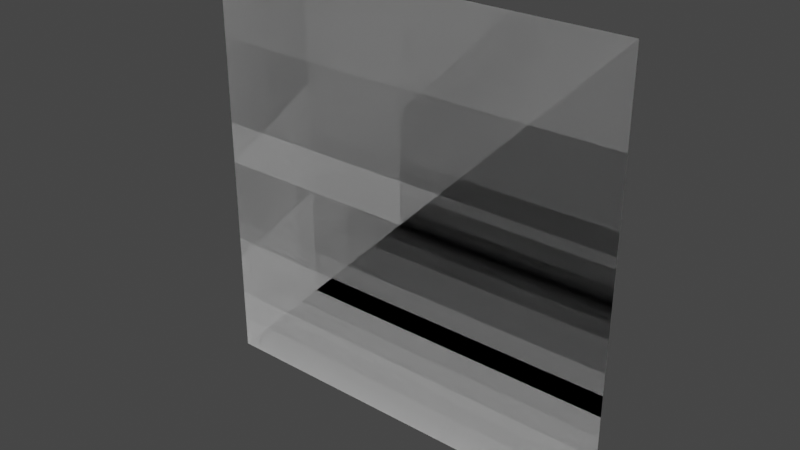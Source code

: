 # Source: UIIcons.blend  (saved by Blender 2.82.7; exported with 4.5.12 LTS)
import bpy
from mathutils import Matrix  # noqa: F401  (used for matrix-valued properties, if any)

bpy.ops.wm.read_factory_settings(use_empty=True)
scene = bpy.context.scene
scene.name = 'Scene'

# ---- collections
col_collection = bpy.data.collections.new('Collection'); scene.collection.children.link(col_collection)

# ---- world
world_world = bpy.data.worlds.new('World'); scene.world = world_world
world_world.use_nodes = True; world_world.node_tree.nodes.clear()
_N = world_world.node_tree.nodes; _L = world_world.node_tree.links
n0 = _N.new('ShaderNodeOutputWorld'); n0.name = 'World Output'; n0.location = (300, 300)
n1 = _N.new('ShaderNodeBackground'); n1.name = 'Background'; n1.location = (10, 300)
n1.inputs[0].default_value = (0.05088, 0.05088, 0.05088, 1.0)
_L.new(n1.outputs[0], n0.inputs[0])
n0.is_active_output = True
world_world.color = (0.05088, 0.05088, 0.05088)
world_world.use_sun_shadow = False
world_world.sun_shadow_jitter_overblur = 0.0

# ---- meshes
me_1 = bpy.data.meshes.new('1')
me_1.from_pydata([(-1.0, -1.0, 0.0), (1.0, -1.0, 0.0), (-1.0, 1.0, 0.0), (1.0, 1.0, 0.0)], [], [(0, 1, 3, 2)])
_uv = me_1.uv_layers.new(name='UVMap')
_uv.uv.foreach_set('vector', [0.875, 0.0, 1.0, 0.0, 1.0, 0.125, 0.875, 0.125])
me_1.use_remesh_fix_poles = True
me_1.use_remesh_preserve_attributes = False
me_1.use_mirror_vertex_groups = False
me_1.update()
me_2 = bpy.data.meshes.new('2')
me_2.from_pydata([(-1.0, -1.0, 0.0), (1.0, -1.0, 0.0), (-1.0, 1.0, 0.0), (1.0, 1.0, 0.0)], [], [(0, 1, 3, 2)])
_uv = me_2.uv_layers.new(name='UVMap')
_uv.uv.foreach_set('vector', [0.875, 0.125, 0.75, 0.125, 0.75, 0.0, 0.875, 0.0])
me_2.use_remesh_fix_poles = True
me_2.use_remesh_preserve_attributes = False
me_2.use_mirror_vertex_groups = False
me_2.update()
me_3 = bpy.data.meshes.new('3')
me_3.from_pydata([(-1.0, -1.0, 0.0), (1.0, -1.0, 0.0), (-1.0, 1.0, 0.0), (1.0, 1.0, 0.0)], [], [(0, 1, 3, 2)])
_uv = me_3.uv_layers.new(name='UVMap')
_uv.uv.foreach_set('vector', [0.625, 0.0, 0.75, 0.0, 0.75, 0.125, 0.625, 0.125])
me_3.use_remesh_fix_poles = True
me_3.use_remesh_preserve_attributes = False
me_3.use_mirror_vertex_groups = False
me_3.update()
me_4 = bpy.data.meshes.new('4')
me_4.from_pydata([(-1.0, -1.0, 0.0), (1.0, -1.0, 0.0), (-1.0, 1.0, 0.0), (1.0, 1.0, 0.0)], [], [(0, 1, 3, 2)])
_uv = me_4.uv_layers.new(name='UVMap')
_uv.uv.foreach_set('vector', [0.5, 0.0, 0.625, 0.0, 0.625, 0.125, 0.5, 0.125])
me_4.use_remesh_fix_poles = True
me_4.use_remesh_preserve_attributes = False
me_4.use_mirror_vertex_groups = False
me_4.update()
me_5 = bpy.data.meshes.new('5')
me_5.from_pydata([(-1.0, -1.0, 0.0), (1.0, -1.0, 0.0), (-1.0, 1.0, 0.0), (1.0, 1.0, 0.0)], [], [(0, 1, 3, 2)])
_uv = me_5.uv_layers.new(name='UVMap')
_uv.uv.foreach_set('vector', [0.375, 0.0, 0.5, 0.0, 0.5, 0.125, 0.375, 0.125])
me_5.use_remesh_fix_poles = True
me_5.use_remesh_preserve_attributes = False
me_5.use_mirror_vertex_groups = False
me_5.update()
me_6 = bpy.data.meshes.new('6')
me_6.from_pydata([(-1.0, -1.0, 0.0), (1.0, -1.0, 0.0), (-1.0, 1.0, 0.0), (1.0, 1.0, 0.0)], [], [(0, 1, 3, 2)])
_uv = me_6.uv_layers.new(name='UVMap')
_uv.uv.foreach_set('vector', [0.25, 0.0, 0.375, 0.0, 0.375, 0.125, 0.25, 0.125])
me_6.use_remesh_fix_poles = True
me_6.use_remesh_preserve_attributes = False
me_6.use_mirror_vertex_groups = False
me_6.update()
me_7 = bpy.data.meshes.new('7')
me_7.from_pydata([(-1.0, -1.0, 0.0), (1.0, -1.0, 0.0), (-1.0, 1.0, 0.0), (1.0, 1.0, 0.0)], [], [(0, 1, 3, 2)])
_uv = me_7.uv_layers.new(name='UVMap')
_uv.uv.foreach_set('vector', [0.125, 0.0, 0.25, 0.0, 0.25, 0.125, 0.125, 0.125])
me_7.use_remesh_fix_poles = True
me_7.use_remesh_preserve_attributes = False
me_7.use_mirror_vertex_groups = False
me_7.update()
me_8 = bpy.data.meshes.new('8')
me_8.from_pydata([(-1.0, -1.0, 0.0), (1.0, -1.0, 0.0), (-1.0, 1.0, 0.0), (1.0, 1.0, 0.0)], [], [(0, 1, 3, 2)])
_uv = me_8.uv_layers.new(name='UVMap')
_uv.uv.foreach_set('vector', [0.0, 0.0, 0.125, 0.0, 0.125, 0.125, 0.0, 0.125])
me_8.use_remesh_fix_poles = True
me_8.use_remesh_preserve_attributes = False
me_8.use_mirror_vertex_groups = False
me_8.update()
me_9 = bpy.data.meshes.new('9')
me_9.from_pydata([(-1.0, -1.0, 0.0), (1.0, -1.0, 0.0), (-1.0, 1.0, 0.0), (1.0, 1.0, 0.0)], [], [(0, 1, 3, 2)])
_uv = me_9.uv_layers.new(name='UVMap')
_uv.uv.foreach_set('vector', [0.875, 0.125, 1.0, 0.125, 1.0, 0.25, 0.875, 0.25])
me_9.use_remesh_fix_poles = True
me_9.use_remesh_preserve_attributes = False
me_9.use_mirror_vertex_groups = False
me_9.update()
me_10 = bpy.data.meshes.new('10')
me_10.from_pydata([(-1.0, -1.0, 0.0), (1.0, -1.0, 0.0), (-1.0, 1.0, 0.0), (1.0, 1.0, 0.0)], [], [(0, 1, 3, 2)])
_uv = me_10.uv_layers.new(name='UVMap')
_uv.uv.foreach_set('vector', [0.75, 0.125, 0.875, 0.125, 0.875, 0.25, 0.75, 0.25])
me_10.use_remesh_fix_poles = True
me_10.use_remesh_preserve_attributes = False
me_10.use_mirror_vertex_groups = False
me_10.update()
me_11 = bpy.data.meshes.new('11')
me_11.from_pydata([(-1.0, -1.0, 0.0), (1.0, -1.0, 0.0), (-1.0, 1.0, 0.0), (1.0, 1.0, 0.0)], [], [(0, 1, 3, 2)])
_uv = me_11.uv_layers.new(name='UVMap')
_uv.uv.foreach_set('vector', [0.625, 0.125, 0.75, 0.125, 0.75, 0.25, 0.625, 0.25])
me_11.use_remesh_fix_poles = True
me_11.use_remesh_preserve_attributes = False
me_11.use_mirror_vertex_groups = False
me_11.update()
me_12 = bpy.data.meshes.new('12')
me_12.from_pydata([(-1.0, -1.0, 0.0), (1.0, -1.0, 0.0), (-1.0, 1.0, 0.0), (1.0, 1.0, 0.0)], [], [(0, 1, 3, 2)])
_uv = me_12.uv_layers.new(name='UVMap')
_uv.uv.foreach_set('vector', [0.5, 0.125, 0.625, 0.125, 0.625, 0.25, 0.5, 0.25])
me_12.use_remesh_fix_poles = True
me_12.use_remesh_preserve_attributes = False
me_12.use_mirror_vertex_groups = False
me_12.update()
me_13 = bpy.data.meshes.new('13')
me_13.from_pydata([(-1.0, -1.0, 0.0), (1.0, -1.0, 0.0), (-1.0, 1.0, 0.0), (1.0, 1.0, 0.0)], [], [(0, 1, 3, 2)])
_uv = me_13.uv_layers.new(name='UVMap')
_uv.uv.foreach_set('vector', [0.375, 0.125, 0.5, 0.125, 0.5, 0.25, 0.375, 0.25])
me_13.use_remesh_fix_poles = True
me_13.use_remesh_preserve_attributes = False
me_13.use_mirror_vertex_groups = False
me_13.update()
me_14 = bpy.data.meshes.new('14')
me_14.from_pydata([(-1.0, -1.0, 0.0), (1.0, -1.0, 0.0), (-1.0, 1.0, 0.0), (1.0, 1.0, 0.0)], [], [(0, 1, 3, 2)])
_uv = me_14.uv_layers.new(name='UVMap')
_uv.uv.foreach_set('vector', [0.25, 0.125, 0.375, 0.125, 0.375, 0.25, 0.25, 0.25])
me_14.use_remesh_fix_poles = True
me_14.use_remesh_preserve_attributes = False
me_14.use_mirror_vertex_groups = False
me_14.update()
me_15 = bpy.data.meshes.new('15')
me_15.from_pydata([(-1.0, -1.0, 0.0), (1.0, -1.0, 0.0), (-1.0, 1.0, 0.0), (1.0, 1.0, 0.0)], [], [(0, 1, 3, 2)])
_uv = me_15.uv_layers.new(name='UVMap')
_uv.uv.foreach_set('vector', [0.125, 0.125, 0.25, 0.125, 0.25, 0.25, 0.125, 0.25])
me_15.use_remesh_fix_poles = True
me_15.use_remesh_preserve_attributes = False
me_15.use_mirror_vertex_groups = False
me_15.update()
me_16 = bpy.data.meshes.new('16')
me_16.from_pydata([(-1.0, -1.0, 0.0), (1.0, -1.0, 0.0), (-1.0, 1.0, 0.0), (1.0, 1.0, 0.0)], [], [(0, 1, 3, 2)])
_uv = me_16.uv_layers.new(name='UVMap')
_uv.uv.foreach_set('vector', [0.0, 0.125, 0.125, 0.125, 0.125, 0.25, 0.0, 0.25])
me_16.use_remesh_fix_poles = True
me_16.use_remesh_preserve_attributes = False
me_16.use_mirror_vertex_groups = False
me_16.update()
me_18 = bpy.data.meshes.new('18')
me_18.from_pydata([(-1.0, -1.0, 0.0), (1.0, -1.0, 0.0), (-1.0, 1.0, 0.0), (1.0, 1.0, 0.0)], [], [(0, 1, 3, 2)])
_uv = me_18.uv_layers.new(name='UVMap')
_uv.uv.foreach_set('vector', [0.75, 0.25, 0.875, 0.25, 0.875, 0.375, 0.75, 0.375])
me_18.use_remesh_fix_poles = True
me_18.use_remesh_preserve_attributes = False
me_18.use_mirror_vertex_groups = False
me_18.update()
me_19 = bpy.data.meshes.new('19')
me_19.from_pydata([(-1.0, -1.0, 0.0), (1.0, -1.0, 0.0), (-1.0, 1.0, 0.0), (1.0, 1.0, 0.0)], [], [(0, 1, 3, 2)])
_uv = me_19.uv_layers.new(name='UVMap')
_uv.uv.foreach_set('vector', [0.625, 0.25, 0.75, 0.25, 0.75, 0.375, 0.625, 0.375])
me_19.use_remesh_fix_poles = True
me_19.use_remesh_preserve_attributes = False
me_19.use_mirror_vertex_groups = False
me_19.update()
me_20 = bpy.data.meshes.new('20')
me_20.from_pydata([(-1.0, -1.0, 0.0), (1.0, -1.0, 0.0), (-1.0, 1.0, 0.0), (1.0, 1.0, 0.0)], [], [(0, 1, 3, 2)])
_uv = me_20.uv_layers.new(name='UVMap')
_uv.uv.foreach_set('vector', [0.5, 0.25, 0.625, 0.25, 0.625, 0.375, 0.5, 0.375])
me_20.use_remesh_fix_poles = True
me_20.use_remesh_preserve_attributes = False
me_20.use_mirror_vertex_groups = False
me_20.update()
me_21 = bpy.data.meshes.new('21')
me_21.from_pydata([(-1.0, -1.0, 0.0), (1.0, -1.0, 0.0), (-1.0, 1.0, 0.0), (1.0, 1.0, 0.0)], [], [(0, 1, 3, 2)])
_uv = me_21.uv_layers.new(name='UVMap')
_uv.uv.foreach_set('vector', [0.375, 0.25, 0.5, 0.25, 0.5, 0.375, 0.375, 0.375])
me_21.use_remesh_fix_poles = True
me_21.use_remesh_preserve_attributes = False
me_21.use_mirror_vertex_groups = False
me_21.update()
me_22 = bpy.data.meshes.new('22')
me_22.from_pydata([(-1.0, -1.0, 0.0), (1.0, -1.0, 0.0), (-1.0, 1.0, 0.0), (1.0, 1.0, 0.0)], [], [(0, 1, 3, 2)])
_uv = me_22.uv_layers.new(name='UVMap')
_uv.uv.foreach_set('vector', [0.25, 0.25, 0.375, 0.25, 0.375, 0.375, 0.25, 0.375])
me_22.use_remesh_fix_poles = True
me_22.use_remesh_preserve_attributes = False
me_22.use_mirror_vertex_groups = False
me_22.update()
me_23 = bpy.data.meshes.new('23')
me_23.from_pydata([(-1.0, -1.0, 0.0), (1.0, -1.0, 0.0), (-1.0, 1.0, 0.0), (1.0, 1.0, 0.0)], [], [(0, 1, 3, 2)])
_uv = me_23.uv_layers.new(name='UVMap')
_uv.uv.foreach_set('vector', [0.125, 0.25, 0.25, 0.25, 0.25, 0.375, 0.125, 0.375])
me_23.use_remesh_fix_poles = True
me_23.use_remesh_preserve_attributes = False
me_23.use_mirror_vertex_groups = False
me_23.update()
me_24 = bpy.data.meshes.new('24')
me_24.from_pydata([(-1.0, -1.0, 0.0), (1.0, -1.0, 0.0), (-1.0, 1.0, 0.0), (1.0, 1.0, 0.0)], [], [(0, 1, 3, 2)])
_uv = me_24.uv_layers.new(name='UVMap')
_uv.uv.foreach_set('vector', [0.0, 0.25, 0.125, 0.25, 0.125, 0.375, 0.0, 0.375])
me_24.use_remesh_fix_poles = True
me_24.use_remesh_preserve_attributes = False
me_24.use_mirror_vertex_groups = False
me_24.update()
me_17 = bpy.data.meshes.new('17')
me_17.from_pydata([(-1.0, -1.0, 0.0), (1.0, -1.0, 0.0), (-1.0, 1.0, 0.0), (1.0, 1.0, 0.0)], [], [(0, 1, 3, 2)])
_uv = me_17.uv_layers.new(name='UVMap')
_uv.uv.foreach_set('vector', [0.875, 0.25, 1.0, 0.25, 1.0, 0.375, 0.875, 0.375])
me_17.use_remesh_fix_poles = True
me_17.use_remesh_preserve_attributes = False
me_17.use_mirror_vertex_groups = False
me_17.update()
me_25 = bpy.data.meshes.new('25')
me_25.from_pydata([(-1.0, -1.0, 0.0), (1.0, -1.0, 0.0), (-1.0, 1.0, 0.0), (1.0, 1.0, 0.0)], [], [(0, 1, 3, 2)])
_uv = me_25.uv_layers.new(name='UVMap')
_uv.uv.foreach_set('vector', [0.875, 0.375, 1.0, 0.375, 1.0, 0.5, 0.875, 0.5])
me_25.use_remesh_fix_poles = True
me_25.use_remesh_preserve_attributes = False
me_25.use_mirror_vertex_groups = False
me_25.update()
me_26 = bpy.data.meshes.new('26')
me_26.from_pydata([(-1.0, -1.0, 0.0), (1.0, -1.0, 0.0), (-1.0, 1.0, 0.0), (1.0, 1.0, 0.0)], [], [(0, 1, 3, 2)])
_uv = me_26.uv_layers.new(name='UVMap')
_uv.uv.foreach_set('vector', [0.75, 0.375, 0.875, 0.375, 0.875, 0.5, 0.75, 0.5])
me_26.use_remesh_fix_poles = True
me_26.use_remesh_preserve_attributes = False
me_26.use_mirror_vertex_groups = False
me_26.update()
me_27 = bpy.data.meshes.new('27')
me_27.from_pydata([(-1.0, -1.0, 0.0), (1.0, -1.0, 0.0), (-1.0, 1.0, 0.0), (1.0, 1.0, 0.0)], [], [(0, 1, 3, 2)])
_uv = me_27.uv_layers.new(name='UVMap')
_uv.uv.foreach_set('vector', [0.625, 0.375, 0.75, 0.375, 0.75, 0.5, 0.625, 0.5])
me_27.use_remesh_fix_poles = True
me_27.use_remesh_preserve_attributes = False
me_27.use_mirror_vertex_groups = False
me_27.update()
me_28 = bpy.data.meshes.new('28')
me_28.from_pydata([(-1.0, -1.0, 0.0), (1.0, -1.0, 0.0), (-1.0, 1.0, 0.0), (1.0, 1.0, 0.0)], [], [(0, 1, 3, 2)])
_uv = me_28.uv_layers.new(name='UVMap')
_uv.uv.foreach_set('vector', [0.5, 0.375, 0.625, 0.375, 0.625, 0.5, 0.5, 0.5])
me_28.use_remesh_fix_poles = True
me_28.use_remesh_preserve_attributes = False
me_28.use_mirror_vertex_groups = False
me_28.update()
me_29 = bpy.data.meshes.new('29')
me_29.from_pydata([(-1.0, -1.0, 0.0), (1.0, -1.0, 0.0), (-1.0, 1.0, 0.0), (1.0, 1.0, 0.0)], [], [(0, 1, 3, 2)])
_uv = me_29.uv_layers.new(name='UVMap')
_uv.uv.foreach_set('vector', [0.375, 0.375, 0.5, 0.375, 0.5, 0.5, 0.375, 0.5])
me_29.use_remesh_fix_poles = True
me_29.use_remesh_preserve_attributes = False
me_29.use_mirror_vertex_groups = False
me_29.update()
me_30 = bpy.data.meshes.new('30')
me_30.from_pydata([(-1.0, -1.0, 0.0), (1.0, -1.0, 0.0), (-1.0, 1.0, 0.0), (1.0, 1.0, 0.0)], [], [(0, 1, 3, 2)])
_uv = me_30.uv_layers.new(name='UVMap')
_uv.uv.foreach_set('vector', [0.25, 0.375, 0.375, 0.375, 0.375, 0.5, 0.25, 0.5])
me_30.use_remesh_fix_poles = True
me_30.use_remesh_preserve_attributes = False
me_30.use_mirror_vertex_groups = False
me_30.update()
me_31 = bpy.data.meshes.new('31')
me_31.from_pydata([(-1.0, -1.0, 0.0), (1.0, -1.0, 0.0), (-1.0, 1.0, 0.0), (1.0, 1.0, 0.0)], [], [(0, 1, 3, 2)])
_uv = me_31.uv_layers.new(name='UVMap')
_uv.uv.foreach_set('vector', [0.125, 0.375, 0.25, 0.375, 0.25, 0.5, 0.125, 0.5])
me_31.use_remesh_fix_poles = True
me_31.use_remesh_preserve_attributes = False
me_31.use_mirror_vertex_groups = False
me_31.update()
me_32 = bpy.data.meshes.new('32')
me_32.from_pydata([(-1.0, -1.0, 0.0), (1.0, -1.0, 0.0), (-1.0, 1.0, 0.0), (1.0, 1.0, 0.0)], [], [(0, 1, 3, 2)])
_uv = me_32.uv_layers.new(name='UVMap')
_uv.uv.foreach_set('vector', [0.0, 0.375, 0.125, 0.375, 0.125, 0.5, 0.0, 0.5])
me_32.use_remesh_fix_poles = True
me_32.use_remesh_preserve_attributes = False
me_32.use_mirror_vertex_groups = False
me_32.update()
me_33 = bpy.data.meshes.new('33')
me_33.from_pydata([(-1.0, -1.0, 0.0), (1.0, -1.0, 0.0), (-1.0, 1.0, 0.0), (1.0, 1.0, 0.0)], [], [(0, 1, 3, 2)])
_uv = me_33.uv_layers.new(name='UVMap')
_uv.uv.foreach_set('vector', [0.875, 0.5, 1.0, 0.5, 1.0, 0.625, 0.875, 0.625])
me_33.use_remesh_fix_poles = True
me_33.use_remesh_preserve_attributes = False
me_33.use_mirror_vertex_groups = False
me_33.update()
me_42 = bpy.data.meshes.new('42')
me_42.from_pydata([(-1.0, -1.0, 0.0), (1.0, -1.0, 0.0), (-1.0, 1.0, 0.0), (1.0, 1.0, 0.0)], [], [(0, 1, 3, 2)])
_uv = me_42.uv_layers.new(name='UVMap')
_uv.uv.foreach_set('vector', [0.75, 0.625, 0.875, 0.625, 0.875, 0.75, 0.75, 0.75])
me_42.use_remesh_fix_poles = True
me_42.use_remesh_preserve_attributes = False
me_42.use_mirror_vertex_groups = False
me_42.update()
me_43 = bpy.data.meshes.new('43')
me_43.from_pydata([(-1.0, -1.0, 0.0), (1.0, -1.0, 0.0), (-1.0, 1.0, 0.0), (1.0, 1.0, 0.0)], [], [(0, 1, 3, 2)])
_uv = me_43.uv_layers.new(name='UVMap')
_uv.uv.foreach_set('vector', [0.625, 0.625, 0.75, 0.625, 0.75, 0.75, 0.625, 0.75])
me_43.use_remesh_fix_poles = True
me_43.use_remesh_preserve_attributes = False
me_43.use_mirror_vertex_groups = False
me_43.update()
me_44 = bpy.data.meshes.new('44')
me_44.from_pydata([(-1.0, -1.0, 0.0), (1.0, -1.0, 0.0), (-1.0, 1.0, 0.0), (1.0, 1.0, 0.0)], [], [(0, 1, 3, 2)])
_uv = me_44.uv_layers.new(name='UVMap')
_uv.uv.foreach_set('vector', [0.5, 0.625, 0.625, 0.625, 0.625, 0.75, 0.5, 0.75])
me_44.use_remesh_fix_poles = True
me_44.use_remesh_preserve_attributes = False
me_44.use_mirror_vertex_groups = False
me_44.update()
me_45 = bpy.data.meshes.new('45')
me_45.from_pydata([(-1.0, -1.0, 0.0), (1.0, -1.0, 0.0), (-1.0, 1.0, 0.0), (1.0, 1.0, 0.0)], [], [(0, 1, 3, 2)])
_uv = me_45.uv_layers.new(name='UVMap')
_uv.uv.foreach_set('vector', [0.375, 0.625, 0.5, 0.625, 0.5, 0.75, 0.375, 0.75])
me_45.use_remesh_fix_poles = True
me_45.use_remesh_preserve_attributes = False
me_45.use_mirror_vertex_groups = False
me_45.update()
me_46 = bpy.data.meshes.new('46')
me_46.from_pydata([(-1.0, -1.0, 0.0), (1.0, -1.0, 0.0), (-1.0, 1.0, 0.0), (1.0, 1.0, 0.0)], [], [(0, 1, 3, 2)])
_uv = me_46.uv_layers.new(name='UVMap')
_uv.uv.foreach_set('vector', [0.25, 0.625, 0.375, 0.625, 0.375, 0.75, 0.25, 0.75])
me_46.use_remesh_fix_poles = True
me_46.use_remesh_preserve_attributes = False
me_46.use_mirror_vertex_groups = False
me_46.update()
me_47 = bpy.data.meshes.new('47')
me_47.from_pydata([(-1.0, -1.0, 0.0), (1.0, -1.0, 0.0), (-1.0, 1.0, 0.0), (1.0, 1.0, 0.0)], [], [(0, 1, 3, 2)])
_uv = me_47.uv_layers.new(name='UVMap')
_uv.uv.foreach_set('vector', [0.125, 0.625, 0.25, 0.625, 0.25, 0.75, 0.125, 0.75])
me_47.use_remesh_fix_poles = True
me_47.use_remesh_preserve_attributes = False
me_47.use_mirror_vertex_groups = False
me_47.update()
me_48 = bpy.data.meshes.new('48')
me_48.from_pydata([(-1.0, -1.0, 0.0), (1.0, -1.0, 0.0), (-1.0, 1.0, 0.0), (1.0, 1.0, 0.0)], [], [(0, 1, 3, 2)])
_uv = me_48.uv_layers.new(name='UVMap')
_uv.uv.foreach_set('vector', [0.0, 0.625, 0.125, 0.625, 0.125, 0.75, 0.0, 0.75])
me_48.use_remesh_fix_poles = True
me_48.use_remesh_preserve_attributes = False
me_48.use_mirror_vertex_groups = False
me_48.update()
me_49 = bpy.data.meshes.new('49')
me_49.from_pydata([(-1.0, -1.0, 0.0), (1.0, -1.0, 0.0), (-1.0, 1.0, 0.0), (1.0, 1.0, 0.0)], [], [(0, 1, 3, 2)])
_uv = me_49.uv_layers.new(name='UVMap')
_uv.uv.foreach_set('vector', [0.875, 0.75, 1.0, 0.75, 1.0, 0.875, 0.875, 0.875])
me_49.use_remesh_fix_poles = True
me_49.use_remesh_preserve_attributes = False
me_49.use_mirror_vertex_groups = False
me_49.update()
me_50 = bpy.data.meshes.new('50')
me_50.from_pydata([(-1.0, -1.0, 0.0), (1.0, -1.0, 0.0), (-1.0, 1.0, 0.0), (1.0, 1.0, 0.0)], [], [(0, 1, 3, 2)])
_uv = me_50.uv_layers.new(name='UVMap')
_uv.uv.foreach_set('vector', [0.75, 0.75, 0.875, 0.75, 0.875, 0.875, 0.75, 0.875])
me_50.use_remesh_fix_poles = True
me_50.use_remesh_preserve_attributes = False
me_50.use_mirror_vertex_groups = False
me_50.update()
me_51 = bpy.data.meshes.new('51')
me_51.from_pydata([(-1.0, -1.0, 0.0), (1.0, -1.0, 0.0), (-1.0, 1.0, 0.0), (1.0, 1.0, 0.0)], [], [(0, 1, 3, 2)])
_uv = me_51.uv_layers.new(name='UVMap')
_uv.uv.foreach_set('vector', [0.625, 0.75, 0.75, 0.75, 0.75, 0.875, 0.625, 0.875])
me_51.use_remesh_fix_poles = True
me_51.use_remesh_preserve_attributes = False
me_51.use_mirror_vertex_groups = False
me_51.update()
me_34 = bpy.data.meshes.new('34')
me_34.from_pydata([(-1.0, -1.0, 0.0), (1.0, -1.0, 0.0), (-1.0, 1.0, 0.0), (1.0, 1.0, 0.0)], [], [(0, 1, 3, 2)])
_uv = me_34.uv_layers.new(name='UVMap')
_uv.uv.foreach_set('vector', [0.75, 0.5, 0.875, 0.5, 0.875, 0.625, 0.75, 0.625])
me_34.use_remesh_fix_poles = True
me_34.use_remesh_preserve_attributes = False
me_34.use_mirror_vertex_groups = False
me_34.update()
me_52 = bpy.data.meshes.new('52')
me_52.from_pydata([(-1.0, -1.0, 0.0), (1.0, -1.0, 0.0), (-1.0, 1.0, 0.0), (1.0, 1.0, 0.0)], [], [(0, 1, 3, 2)])
_uv = me_52.uv_layers.new(name='UVMap')
_uv.uv.foreach_set('vector', [0.5, 0.75, 0.625, 0.75, 0.625, 0.875, 0.5, 0.875])
me_52.use_remesh_fix_poles = True
me_52.use_remesh_preserve_attributes = False
me_52.use_mirror_vertex_groups = False
me_52.update()
me_53 = bpy.data.meshes.new('53')
me_53.from_pydata([(-1.0, -1.0, 0.0), (1.0, -1.0, 0.0), (-1.0, 1.0, 0.0), (1.0, 1.0, 0.0)], [], [(0, 1, 3, 2)])
_uv = me_53.uv_layers.new(name='UVMap')
_uv.uv.foreach_set('vector', [0.375, 0.75, 0.5, 0.75, 0.5, 0.875, 0.375, 0.875])
me_53.use_remesh_fix_poles = True
me_53.use_remesh_preserve_attributes = False
me_53.use_mirror_vertex_groups = False
me_53.update()
me_54 = bpy.data.meshes.new('54')
me_54.from_pydata([(-1.0, -1.0, 0.0), (1.0, -1.0, 0.0), (-1.0, 1.0, 0.0), (1.0, 1.0, 0.0)], [], [(0, 1, 3, 2)])
_uv = me_54.uv_layers.new(name='UVMap')
_uv.uv.foreach_set('vector', [0.25, 0.75, 0.375, 0.75, 0.375, 0.875, 0.25, 0.875])
me_54.use_remesh_fix_poles = True
me_54.use_remesh_preserve_attributes = False
me_54.use_mirror_vertex_groups = False
me_54.update()
me_55 = bpy.data.meshes.new('55')
me_55.from_pydata([(-1.0, -1.0, 0.0), (1.0, -1.0, 0.0), (-1.0, 1.0, 0.0), (1.0, 1.0, 0.0)], [], [(0, 1, 3, 2)])
_uv = me_55.uv_layers.new(name='UVMap')
_uv.uv.foreach_set('vector', [0.125, 0.75, 0.25, 0.75, 0.25, 0.875, 0.125, 0.875])
me_55.use_remesh_fix_poles = True
me_55.use_remesh_preserve_attributes = False
me_55.use_mirror_vertex_groups = False
me_55.update()
me_56 = bpy.data.meshes.new('56')
me_56.from_pydata([(-1.0, -1.0, 0.0), (1.0, -1.0, 0.0), (-1.0, 1.0, 0.0), (1.0, 1.0, 0.0)], [], [(0, 1, 3, 2)])
_uv = me_56.uv_layers.new(name='UVMap')
_uv.uv.foreach_set('vector', [0.0, 0.75, 0.125, 0.75, 0.125, 0.875, 0.0, 0.875])
me_56.use_remesh_fix_poles = True
me_56.use_remesh_preserve_attributes = False
me_56.use_mirror_vertex_groups = False
me_56.update()
me_57 = bpy.data.meshes.new('57')
me_57.from_pydata([(-1.0, -1.0, 0.0), (1.0, -1.0, 0.0), (-1.0, 1.0, 0.0), (1.0, 1.0, 0.0)], [], [(0, 1, 3, 2)])
_uv = me_57.uv_layers.new(name='UVMap')
_uv.uv.foreach_set('vector', [0.875, 0.875, 1.0, 0.875, 1.0, 1.0, 0.875, 1.0])
me_57.use_remesh_fix_poles = True
me_57.use_remesh_preserve_attributes = False
me_57.use_mirror_vertex_groups = False
me_57.update()
me_58 = bpy.data.meshes.new('58')
me_58.from_pydata([(-1.0, -1.0, 0.0), (1.0, -1.0, 0.0), (-1.0, 1.0, 0.0), (1.0, 1.0, 0.0)], [], [(0, 1, 3, 2)])
_uv = me_58.uv_layers.new(name='UVMap')
_uv.uv.foreach_set('vector', [0.75, 0.875, 0.875, 0.875, 0.875, 1.0, 0.75, 1.0])
me_58.use_remesh_fix_poles = True
me_58.use_remesh_preserve_attributes = False
me_58.use_mirror_vertex_groups = False
me_58.update()
me_59 = bpy.data.meshes.new('59')
me_59.from_pydata([(-1.0, -1.0, 0.0), (1.0, -1.0, 0.0), (-1.0, 1.0, 0.0), (1.0, 1.0, 0.0)], [], [(0, 1, 3, 2)])
_uv = me_59.uv_layers.new(name='UVMap')
_uv.uv.foreach_set('vector', [0.625, 0.875, 0.75, 0.875, 0.75, 1.0, 0.625, 1.0])
me_59.use_remesh_fix_poles = True
me_59.use_remesh_preserve_attributes = False
me_59.use_mirror_vertex_groups = False
me_59.update()
me_60 = bpy.data.meshes.new('60')
me_60.from_pydata([(-1.0, -1.0, 0.0), (1.0, -1.0, 0.0), (-1.0, 1.0, 0.0), (1.0, 1.0, 0.0)], [], [(0, 1, 3, 2)])
_uv = me_60.uv_layers.new(name='UVMap')
_uv.uv.foreach_set('vector', [0.5, 0.875, 0.625, 0.875, 0.625, 1.0, 0.5, 1.0])
me_60.use_remesh_fix_poles = True
me_60.use_remesh_preserve_attributes = False
me_60.use_mirror_vertex_groups = False
me_60.update()
me_61 = bpy.data.meshes.new('61')
me_61.from_pydata([(-1.0, -1.0, 0.0), (1.0, -1.0, 0.0), (-1.0, 1.0, 0.0), (1.0, 1.0, 0.0)], [], [(0, 1, 3, 2)])
_uv = me_61.uv_layers.new(name='UVMap')
_uv.uv.foreach_set('vector', [0.375, 0.875, 0.5, 0.875, 0.5, 1.0, 0.375, 1.0])
me_61.use_remesh_fix_poles = True
me_61.use_remesh_preserve_attributes = False
me_61.use_mirror_vertex_groups = False
me_61.update()
me_35 = bpy.data.meshes.new('35')
me_35.from_pydata([(-1.0, -1.0, 0.0), (1.0, -1.0, 0.0), (-1.0, 1.0, 0.0), (1.0, 1.0, 0.0)], [], [(0, 1, 3, 2)])
_uv = me_35.uv_layers.new(name='UVMap')
_uv.uv.foreach_set('vector', [0.625, 0.5, 0.75, 0.5, 0.75, 0.625, 0.625, 0.625])
me_35.use_remesh_fix_poles = True
me_35.use_remesh_preserve_attributes = False
me_35.use_mirror_vertex_groups = False
me_35.update()
me_62 = bpy.data.meshes.new('62')
me_62.from_pydata([(-1.0, -1.0, 0.0), (1.0, -1.0, 0.0), (-1.0, 1.0, 0.0), (1.0, 1.0, 0.0)], [], [(0, 1, 3, 2)])
_uv = me_62.uv_layers.new(name='UVMap')
_uv.uv.foreach_set('vector', [0.25, 0.875, 0.375, 0.875, 0.375, 1.0, 0.25, 1.0])
me_62.use_remesh_fix_poles = True
me_62.use_remesh_preserve_attributes = False
me_62.use_mirror_vertex_groups = False
me_62.update()
me_63 = bpy.data.meshes.new('63')
me_63.from_pydata([(-1.0, -1.0, 0.0), (1.0, -1.0, 0.0), (-1.0, 1.0, 0.0), (1.0, 1.0, 0.0)], [], [(0, 1, 3, 2)])
_uv = me_63.uv_layers.new(name='UVMap')
_uv.uv.foreach_set('vector', [0.125, 0.875, 0.25, 0.875, 0.25, 1.0, 0.125, 1.0])
me_63.use_remesh_fix_poles = True
me_63.use_remesh_preserve_attributes = False
me_63.use_mirror_vertex_groups = False
me_63.update()
me_64 = bpy.data.meshes.new('64')
me_64.from_pydata([(-1.0, -1.0, 0.0), (1.0, -1.0, 0.0), (-1.0, 1.0, 0.0), (1.0, 1.0, 0.0)], [], [(0, 1, 3, 2)])
_uv = me_64.uv_layers.new(name='UVMap')
_uv.uv.foreach_set('vector', [0.0, 0.875, 0.125, 0.875, 0.125, 1.0, 0.0, 1.0])
me_64.use_remesh_fix_poles = True
me_64.use_remesh_preserve_attributes = False
me_64.use_mirror_vertex_groups = False
me_64.update()
me_36 = bpy.data.meshes.new('36')
me_36.from_pydata([(-1.0, -1.0, 0.0), (1.0, -1.0, 0.0), (-1.0, 1.0, 0.0), (1.0, 1.0, 0.0)], [], [(0, 1, 3, 2)])
_uv = me_36.uv_layers.new(name='UVMap')
_uv.uv.foreach_set('vector', [0.5, 0.5, 0.625, 0.5, 0.625, 0.625, 0.5, 0.625])
me_36.use_remesh_fix_poles = True
me_36.use_remesh_preserve_attributes = False
me_36.use_mirror_vertex_groups = False
me_36.update()
me_37 = bpy.data.meshes.new('37')
me_37.from_pydata([(-1.0, -1.0, 0.0), (1.0, -1.0, 0.0), (-1.0, 1.0, 0.0), (1.0, 1.0, 0.0)], [], [(0, 1, 3, 2)])
_uv = me_37.uv_layers.new(name='UVMap')
_uv.uv.foreach_set('vector', [0.375, 0.5, 0.5, 0.5, 0.5, 0.625, 0.375, 0.625])
me_37.use_remesh_fix_poles = True
me_37.use_remesh_preserve_attributes = False
me_37.use_mirror_vertex_groups = False
me_37.update()
me_38 = bpy.data.meshes.new('38')
me_38.from_pydata([(-1.0, -1.0, 0.0), (1.0, -1.0, 0.0), (-1.0, 1.0, 0.0), (1.0, 1.0, 0.0)], [], [(0, 1, 3, 2)])
_uv = me_38.uv_layers.new(name='UVMap')
_uv.uv.foreach_set('vector', [0.25, 0.5, 0.375, 0.5, 0.375, 0.625, 0.25, 0.625])
me_38.use_remesh_fix_poles = True
me_38.use_remesh_preserve_attributes = False
me_38.use_mirror_vertex_groups = False
me_38.update()
me_39 = bpy.data.meshes.new('39')
me_39.from_pydata([(-1.0, -1.0, 0.0), (1.0, -1.0, 0.0), (-1.0, 1.0, 0.0), (1.0, 1.0, 0.0)], [], [(0, 1, 3, 2)])
_uv = me_39.uv_layers.new(name='UVMap')
_uv.uv.foreach_set('vector', [0.125, 0.5, 0.25, 0.5, 0.25, 0.625, 0.125, 0.625])
me_39.use_remesh_fix_poles = True
me_39.use_remesh_preserve_attributes = False
me_39.use_mirror_vertex_groups = False
me_39.update()
me_40 = bpy.data.meshes.new('40')
me_40.from_pydata([(-1.0, -1.0, 0.0), (1.0, -1.0, 0.0), (-1.0, 1.0, 0.0), (1.0, 1.0, 0.0)], [], [(0, 1, 3, 2)])
_uv = me_40.uv_layers.new(name='UVMap')
_uv.uv.foreach_set('vector', [0.0, 0.5, 0.125, 0.5, 0.125, 0.625, 0.0, 0.625])
me_40.use_remesh_fix_poles = True
me_40.use_remesh_preserve_attributes = False
me_40.use_mirror_vertex_groups = False
me_40.update()
me_41 = bpy.data.meshes.new('41')
me_41.from_pydata([(-1.0, -1.0, 0.0), (1.0, -1.0, 0.0), (-1.0, 1.0, 0.0), (1.0, 1.0, 0.0)], [], [(0, 1, 3, 2)])
_uv = me_41.uv_layers.new(name='UVMap')
_uv.uv.foreach_set('vector', [0.875, 0.625, 1.0, 0.625, 1.0, 0.75, 0.875, 0.75])
me_41.use_remesh_fix_poles = True
me_41.use_remesh_preserve_attributes = False
me_41.use_mirror_vertex_groups = False
me_41.update()

# ---- objects
ob_1 = bpy.data.objects.new('1', me_1)
ob_2 = bpy.data.objects.new('2', me_2)
ob_3 = bpy.data.objects.new('3', me_3)
ob_4 = bpy.data.objects.new('4', me_4)
ob_5 = bpy.data.objects.new('5', me_5)
ob_6 = bpy.data.objects.new('6', me_6)
ob_7 = bpy.data.objects.new('7', me_7)
ob_8 = bpy.data.objects.new('8', me_8)
ob_9 = bpy.data.objects.new('9', me_9)
ob_10 = bpy.data.objects.new('10', me_10)
ob_11 = bpy.data.objects.new('11', me_11)
ob_12 = bpy.data.objects.new('12', me_12)
ob_13 = bpy.data.objects.new('13', me_13)
ob_14 = bpy.data.objects.new('14', me_14)
ob_15 = bpy.data.objects.new('15', me_15)
ob_16 = bpy.data.objects.new('16', me_16)
ob_18 = bpy.data.objects.new('18', me_18)
ob_19 = bpy.data.objects.new('19', me_19)
ob_20 = bpy.data.objects.new('20', me_20)
ob_21 = bpy.data.objects.new('21', me_21)
ob_22 = bpy.data.objects.new('22', me_22)
ob_23 = bpy.data.objects.new('23', me_23)
ob_24 = bpy.data.objects.new('24', me_24)
ob_17 = bpy.data.objects.new('17', me_17)
ob_25 = bpy.data.objects.new('25', me_25)
ob_26 = bpy.data.objects.new('26', me_26)
ob_27 = bpy.data.objects.new('27', me_27)
ob_28 = bpy.data.objects.new('28', me_28)
ob_29 = bpy.data.objects.new('29', me_29)
ob_30 = bpy.data.objects.new('30', me_30)
ob_31 = bpy.data.objects.new('31', me_31)
ob_32 = bpy.data.objects.new('32', me_32)
ob_33 = bpy.data.objects.new('33', me_33)
ob_42 = bpy.data.objects.new('42', me_42)
ob_43 = bpy.data.objects.new('43', me_43)
ob_44 = bpy.data.objects.new('44', me_44)
ob_45 = bpy.data.objects.new('45', me_45)
ob_46 = bpy.data.objects.new('46', me_46)
ob_47 = bpy.data.objects.new('47', me_47)
ob_48 = bpy.data.objects.new('48', me_48)
ob_49 = bpy.data.objects.new('49', me_49)
ob_50 = bpy.data.objects.new('50', me_50)
ob_51 = bpy.data.objects.new('51', me_51)
ob_34 = bpy.data.objects.new('34', me_34)
ob_52 = bpy.data.objects.new('52', me_52)
ob_53 = bpy.data.objects.new('53', me_53)
ob_54 = bpy.data.objects.new('54', me_54)
ob_55 = bpy.data.objects.new('55', me_55)
ob_56 = bpy.data.objects.new('56', me_56)
ob_57 = bpy.data.objects.new('57', me_57)
ob_58 = bpy.data.objects.new('58', me_58)
ob_59 = bpy.data.objects.new('59', me_59)
ob_60 = bpy.data.objects.new('60', me_60)
ob_61 = bpy.data.objects.new('61', me_61)
ob_35 = bpy.data.objects.new('35', me_35)
ob_62 = bpy.data.objects.new('62', me_62)
ob_63 = bpy.data.objects.new('63', me_63)
ob_64 = bpy.data.objects.new('64', me_64)
ob_36 = bpy.data.objects.new('36', me_36)
ob_37 = bpy.data.objects.new('37', me_37)
ob_38 = bpy.data.objects.new('38', me_38)
ob_39 = bpy.data.objects.new('39', me_39)
ob_40 = bpy.data.objects.new('40', me_40)
ob_41 = bpy.data.objects.new('41', me_41)

# ---- transforms, parenting, visibility, modifiers, constraints
ob_1.location = (0.0, 0.0, 0.0)
ob_1.rotation_euler = (1.571, 0.0, 0.0)
ob_1.lineart.crease_threshold = 0.0
ob_2.location = (0.0, 0.0, 0.0)
ob_2.rotation_euler = (1.571, 0.0, 0.0)
ob_2.lineart.crease_threshold = 0.0
ob_3.location = (0.0, 0.0, 0.0)
ob_3.rotation_euler = (1.571, 0.0, 0.0)
ob_3.lineart.crease_threshold = 0.0
ob_4.location = (0.0, 0.0, 0.0)
ob_4.rotation_euler = (1.571, 0.0, 0.0)
ob_4.lineart.crease_threshold = 0.0
ob_5.location = (0.0, 0.0, 0.0)
ob_5.rotation_euler = (1.571, 0.0, 0.0)
ob_5.lineart.crease_threshold = 0.0
ob_6.location = (0.0, 0.0, 0.0)
ob_6.rotation_euler = (1.571, 0.0, 0.0)
ob_6.lineart.crease_threshold = 0.0
ob_7.location = (0.0, 0.0, 0.0)
ob_7.rotation_euler = (1.571, 0.0, 0.0)
ob_7.lineart.crease_threshold = 0.0
ob_8.location = (0.0, 0.0, 0.0)
ob_8.rotation_euler = (1.571, 0.0, 0.0)
ob_8.lineart.crease_threshold = 0.0
ob_9.location = (0.0, 0.0, 0.0)
ob_9.rotation_euler = (1.571, 0.0, 0.0)
ob_9.lineart.crease_threshold = 0.0
ob_10.location = (0.0, 0.0, 0.0)
ob_10.rotation_euler = (1.571, 0.0, 0.0)
ob_10.lineart.crease_threshold = 0.0
ob_11.location = (0.0, 0.0, 0.0)
ob_11.rotation_euler = (1.571, 0.0, 0.0)
ob_11.lineart.crease_threshold = 0.0
ob_12.location = (0.0, 0.0, 0.0)
ob_12.rotation_euler = (1.571, 0.0, 0.0)
ob_12.lineart.crease_threshold = 0.0
ob_13.location = (0.0, 0.0, 0.0)
ob_13.rotation_euler = (1.571, 0.0, 0.0)
ob_13.lineart.crease_threshold = 0.0
ob_14.location = (0.0, 0.0, 0.0)
ob_14.rotation_euler = (1.571, 0.0, 0.0)
ob_14.lineart.crease_threshold = 0.0
ob_15.location = (0.0, 0.0, 0.0)
ob_15.rotation_euler = (1.571, 0.0, 0.0)
ob_15.lineart.crease_threshold = 0.0
ob_16.location = (0.0, 0.0, 0.0)
ob_16.rotation_euler = (1.571, 0.0, 0.0)
ob_16.lineart.crease_threshold = 0.0
ob_18.location = (0.0, 0.0, 0.0)
ob_18.rotation_euler = (1.571, 0.0, 0.0)
ob_18.lineart.crease_threshold = 0.0
ob_19.location = (0.0, 0.0, 0.0)
ob_19.rotation_euler = (1.571, 0.0, 0.0)
ob_19.lineart.crease_threshold = 0.0
ob_20.location = (0.0, 0.0, 0.0)
ob_20.rotation_euler = (1.571, 0.0, 0.0)
ob_20.lineart.crease_threshold = 0.0
ob_21.location = (0.0, 0.0, 0.0)
ob_21.rotation_euler = (1.571, 0.0, 0.0)
ob_21.lineart.crease_threshold = 0.0
ob_22.location = (0.0, 0.0, 0.0)
ob_22.rotation_euler = (1.571, 0.0, 0.0)
ob_22.lineart.crease_threshold = 0.0
ob_23.location = (0.0, 0.0, 0.0)
ob_23.rotation_euler = (1.571, 0.0, 0.0)
ob_23.lineart.crease_threshold = 0.0
ob_24.location = (0.0, 0.0, 0.0)
ob_24.rotation_euler = (1.571, 0.0, 0.0)
ob_24.lineart.crease_threshold = 0.0
ob_17.location = (0.0, 0.0, 0.0)
ob_17.rotation_euler = (1.571, 0.0, 0.0)
ob_17.lineart.crease_threshold = 0.0
ob_25.location = (0.0, 0.0, 0.0)
ob_25.rotation_euler = (1.571, 0.0, 0.0)
ob_25.lineart.crease_threshold = 0.0
ob_26.location = (0.0, 0.0, 0.0)
ob_26.rotation_euler = (1.571, 0.0, 0.0)
ob_26.lineart.crease_threshold = 0.0
ob_27.location = (0.0, 0.0, 0.0)
ob_27.rotation_euler = (1.571, 0.0, 0.0)
ob_27.lineart.crease_threshold = 0.0
ob_28.location = (0.0, 0.0, 0.0)
ob_28.rotation_euler = (1.571, 0.0, 0.0)
ob_28.lineart.crease_threshold = 0.0
ob_29.location = (0.0, 0.0, 0.0)
ob_29.rotation_euler = (1.571, 0.0, 0.0)
ob_29.lineart.crease_threshold = 0.0
ob_30.location = (0.0, 0.0, 0.0)
ob_30.rotation_euler = (1.571, 0.0, 0.0)
ob_30.lineart.crease_threshold = 0.0
ob_31.location = (0.0, 0.0, 0.0)
ob_31.rotation_euler = (1.571, 0.0, 0.0)
ob_31.lineart.crease_threshold = 0.0
ob_32.location = (0.0, 0.0, 0.0)
ob_32.rotation_euler = (1.571, 0.0, 0.0)
ob_32.lineart.crease_threshold = 0.0
ob_33.location = (0.0, 0.0, 0.0)
ob_33.rotation_euler = (1.571, 0.0, 0.0)
ob_33.lineart.crease_threshold = 0.0
ob_42.location = (0.0, 0.0, 0.0)
ob_42.rotation_euler = (1.571, 0.0, 0.0)
ob_42.lineart.crease_threshold = 0.0
ob_43.location = (0.0, 0.0, 0.0)
ob_43.rotation_euler = (1.571, 0.0, 0.0)
ob_43.lineart.crease_threshold = 0.0
ob_44.location = (0.0, 0.0, 0.0)
ob_44.rotation_euler = (1.571, 0.0, 0.0)
ob_44.lineart.crease_threshold = 0.0
ob_45.location = (0.0, 0.0, 0.0)
ob_45.rotation_euler = (1.571, 0.0, 0.0)
ob_45.lineart.crease_threshold = 0.0
ob_46.location = (0.0, 0.0, 0.0)
ob_46.rotation_euler = (1.571, 0.0, 0.0)
ob_46.lineart.crease_threshold = 0.0
ob_47.location = (0.0, 0.0, 0.0)
ob_47.rotation_euler = (1.571, 0.0, 0.0)
ob_47.lineart.crease_threshold = 0.0
ob_48.location = (0.0, 0.0, 0.0)
ob_48.rotation_euler = (1.571, 0.0, 0.0)
ob_48.lineart.crease_threshold = 0.0
ob_49.location = (0.0, 0.0, 0.0)
ob_49.rotation_euler = (1.571, 0.0, 0.0)
ob_49.lineart.crease_threshold = 0.0
ob_50.location = (0.0, 0.0, 0.0)
ob_50.rotation_euler = (1.571, 0.0, 0.0)
ob_50.lineart.crease_threshold = 0.0
ob_51.location = (0.0, 0.0, 0.0)
ob_51.rotation_euler = (1.571, 0.0, 0.0)
ob_51.lineart.crease_threshold = 0.0
ob_34.location = (0.0, 0.0, 0.0)
ob_34.rotation_euler = (1.571, 0.0, 0.0)
ob_34.lineart.crease_threshold = 0.0
ob_52.location = (0.0, 0.0, 0.0)
ob_52.rotation_euler = (1.571, 0.0, 0.0)
ob_52.lineart.crease_threshold = 0.0
ob_53.location = (0.0, 0.0, 0.0)
ob_53.rotation_euler = (1.571, 0.0, 0.0)
ob_53.lineart.crease_threshold = 0.0
ob_54.location = (0.0, 0.0, 0.0)
ob_54.rotation_euler = (1.571, 0.0, 0.0)
ob_54.lineart.crease_threshold = 0.0
ob_55.location = (0.0, 0.0, 0.0)
ob_55.rotation_euler = (1.571, 0.0, 0.0)
ob_55.lineart.crease_threshold = 0.0
ob_56.location = (0.0, 0.0, 0.0)
ob_56.rotation_euler = (1.571, 0.0, 0.0)
ob_56.lineart.crease_threshold = 0.0
ob_57.location = (0.0, 0.0, 0.0)
ob_57.rotation_euler = (1.571, 0.0, 0.0)
ob_57.lineart.crease_threshold = 0.0
ob_58.location = (0.0, 0.0, 0.0)
ob_58.rotation_euler = (1.571, 0.0, 0.0)
ob_58.lineart.crease_threshold = 0.0
ob_59.location = (0.0, 0.0, 0.0)
ob_59.rotation_euler = (1.571, 0.0, 0.0)
ob_59.lineart.crease_threshold = 0.0
ob_60.location = (0.0, 0.0, 0.0)
ob_60.rotation_euler = (1.571, 0.0, 0.0)
ob_60.lineart.crease_threshold = 0.0
ob_61.location = (0.0, 0.0, 0.0)
ob_61.rotation_euler = (1.571, 0.0, 0.0)
ob_61.lineart.crease_threshold = 0.0
ob_35.location = (0.0, 0.0, 0.0)
ob_35.rotation_euler = (1.571, 0.0, 0.0)
ob_35.lineart.crease_threshold = 0.0
ob_62.location = (0.0, 0.0, 0.0)
ob_62.rotation_euler = (1.571, 0.0, 0.0)
ob_62.lineart.crease_threshold = 0.0
ob_63.location = (0.0, 0.0, 0.0)
ob_63.rotation_euler = (1.571, 0.0, 0.0)
ob_63.lineart.crease_threshold = 0.0
ob_64.location = (0.0, 0.0, 0.0)
ob_64.rotation_euler = (1.571, 0.0, 0.0)
ob_64.lineart.crease_threshold = 0.0
ob_36.location = (0.0, 0.0, 0.0)
ob_36.rotation_euler = (1.571, 0.0, 0.0)
ob_36.lineart.crease_threshold = 0.0
ob_37.location = (0.0, 0.0, 0.0)
ob_37.rotation_euler = (1.571, 0.0, 0.0)
ob_37.lineart.crease_threshold = 0.0
ob_38.location = (0.0, 0.0, 0.0)
ob_38.rotation_euler = (1.571, 0.0, 0.0)
ob_38.lineart.crease_threshold = 0.0
ob_39.location = (0.0, 0.0, 0.0)
ob_39.rotation_euler = (1.571, 0.0, 0.0)
ob_39.lineart.crease_threshold = 0.0
ob_40.location = (0.0, 0.0, 0.0)
ob_40.rotation_euler = (1.571, 0.0, 0.0)
ob_40.lineart.crease_threshold = 0.0
ob_41.location = (0.0, 0.0, 0.0)
ob_41.rotation_euler = (1.571, 0.0, 0.0)
ob_41.lineart.crease_threshold = 0.0

# ---- collection membership
col_collection.objects.link(ob_1)
col_collection.objects.link(ob_2)
col_collection.objects.link(ob_3)
col_collection.objects.link(ob_4)
col_collection.objects.link(ob_5)
col_collection.objects.link(ob_6)
col_collection.objects.link(ob_7)
col_collection.objects.link(ob_8)
col_collection.objects.link(ob_9)
col_collection.objects.link(ob_10)
col_collection.objects.link(ob_11)
col_collection.objects.link(ob_12)
col_collection.objects.link(ob_13)
col_collection.objects.link(ob_14)
col_collection.objects.link(ob_15)
col_collection.objects.link(ob_16)
col_collection.objects.link(ob_18)
col_collection.objects.link(ob_19)
col_collection.objects.link(ob_20)
col_collection.objects.link(ob_21)
col_collection.objects.link(ob_22)
col_collection.objects.link(ob_23)
col_collection.objects.link(ob_24)
col_collection.objects.link(ob_17)
col_collection.objects.link(ob_25)
col_collection.objects.link(ob_26)
col_collection.objects.link(ob_27)
col_collection.objects.link(ob_28)
col_collection.objects.link(ob_29)
col_collection.objects.link(ob_30)
col_collection.objects.link(ob_31)
col_collection.objects.link(ob_32)
col_collection.objects.link(ob_33)
col_collection.objects.link(ob_42)
col_collection.objects.link(ob_43)
col_collection.objects.link(ob_44)
col_collection.objects.link(ob_45)
col_collection.objects.link(ob_46)
col_collection.objects.link(ob_47)
col_collection.objects.link(ob_48)
col_collection.objects.link(ob_49)
col_collection.objects.link(ob_50)
col_collection.objects.link(ob_51)
col_collection.objects.link(ob_34)
col_collection.objects.link(ob_52)
col_collection.objects.link(ob_53)
col_collection.objects.link(ob_54)
col_collection.objects.link(ob_55)
col_collection.objects.link(ob_56)
col_collection.objects.link(ob_57)
col_collection.objects.link(ob_58)
col_collection.objects.link(ob_59)
col_collection.objects.link(ob_60)
col_collection.objects.link(ob_61)
col_collection.objects.link(ob_35)
col_collection.objects.link(ob_62)
col_collection.objects.link(ob_63)
col_collection.objects.link(ob_64)
col_collection.objects.link(ob_36)
col_collection.objects.link(ob_37)
col_collection.objects.link(ob_38)
col_collection.objects.link(ob_39)
col_collection.objects.link(ob_40)
col_collection.objects.link(ob_41)

# ---- scene / render settings (as saved in the file)
scene.frame_start = 1; scene.frame_end = 250; scene.frame_set(0)
scene.render.engine = 'BLENDER_EEVEE_NEXT'
scene.cycles.use_denoising = False
scene.cycles.samples = 128
scene.cycles.sampling_pattern = 'TABULATED_SOBOL'
scene.cycles.use_adaptive_sampling = False
scene.cycles.use_light_tree = False
scene.view_settings.view_transform = 'Filmic'
bpy.context.view_layer.update()

# ---- added for rendering (the .blend has no active camera and no usable light): camera, sun
cam_auto = bpy.data.cameras.new('AutoCamera')
cam_auto.lens = 50.0
cam_auto.sensor_width = 36.0
cam_auto.clip_end = 1000.0
ob_auto_camera = bpy.data.objects.new('AutoCamera', cam_auto)
scene.collection.objects.link(ob_auto_camera)
ob_auto_camera.location = (2.61693, -3.14032, 2.09354)
ob_auto_camera.rotation_euler = (1.09748, -7.21219e-08, 0.694738)
scene.camera = ob_auto_camera
light_auto_sun = bpy.data.lights.new('AutoSun', 'SUN')
light_auto_sun.energy = 3.0
light_auto_sun.angle = 0.0523599
ob_auto_sun = bpy.data.objects.new('AutoSun', light_auto_sun)
scene.collection.objects.link(ob_auto_sun)
ob_auto_sun.rotation_euler = (0.872665, 0.174533, 0.523599)
bpy.context.view_layer.update()
